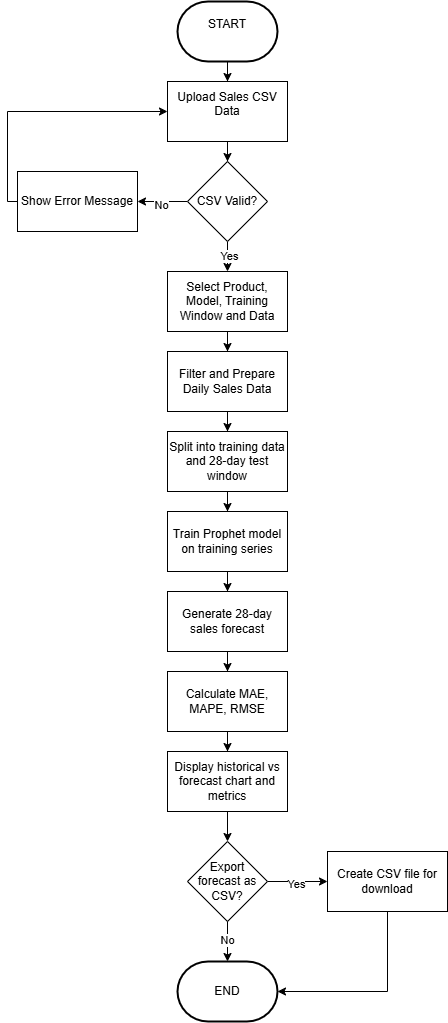

The diagram above was exported from draw.io. Its source (the exported page's mxGraphModel, read from the mxfile embedded in the PNG):
<mxGraphModel dx="2026" dy="1123" grid="1" gridSize="10" guides="1" tooltips="1" connect="1" arrows="1" fold="1" page="1" pageScale="1" pageWidth="827" pageHeight="1169" math="0" shadow="0">
  <root>
    <mxCell id="0" />
    <mxCell id="1" parent="0" />
    <mxCell id="qRcN4AmEKqppV6U8pxUq-5" edge="1" parent="1" source="qRcN4AmEKqppV6U8pxUq-3" style="edgeStyle=orthogonalEdgeStyle;rounded=0;orthogonalLoop=1;jettySize=auto;html=1;" target="qRcN4AmEKqppV6U8pxUq-4" value="">
      <mxGeometry relative="1" as="geometry" />
    </mxCell>
    <mxCell id="qRcN4AmEKqppV6U8pxUq-3" parent="1" style="strokeWidth=2;html=1;shape=mxgraph.flowchart.terminator;whiteSpace=wrap;" value="START&lt;div&gt;&lt;br&gt;&lt;/div&gt;" vertex="1">
      <mxGeometry height="60" width="100" x="330" y="60" as="geometry" />
    </mxCell>
    <mxCell id="qRcN4AmEKqppV6U8pxUq-8" edge="1" parent="1" source="qRcN4AmEKqppV6U8pxUq-4" style="edgeStyle=orthogonalEdgeStyle;rounded=0;orthogonalLoop=1;jettySize=auto;html=1;" target="qRcN4AmEKqppV6U8pxUq-7" value="">
      <mxGeometry relative="1" as="geometry" />
    </mxCell>
    <mxCell id="qRcN4AmEKqppV6U8pxUq-4" parent="1" style="rounded=0;whiteSpace=wrap;html=1;" value="Upload Sales CSV Data&lt;div&gt;&lt;br&gt;&lt;/div&gt;" vertex="1">
      <mxGeometry height="60" width="120" x="320" y="140" as="geometry" />
    </mxCell>
    <mxCell id="qRcN4AmEKqppV6U8pxUq-10" edge="1" parent="1" source="qRcN4AmEKqppV6U8pxUq-7" style="edgeStyle=orthogonalEdgeStyle;rounded=0;orthogonalLoop=1;jettySize=auto;html=1;" target="qRcN4AmEKqppV6U8pxUq-9" value="">
      <mxGeometry relative="1" as="geometry" />
    </mxCell>
    <mxCell id="qRcN4AmEKqppV6U8pxUq-11" connectable="0" parent="qRcN4AmEKqppV6U8pxUq-10" style="edgeLabel;html=1;align=center;verticalAlign=middle;resizable=0;points=[];" value="No" vertex="1">
      <mxGeometry relative="1" x="0.1" y="3" as="geometry">
        <mxPoint as="offset" />
      </mxGeometry>
    </mxCell>
    <mxCell id="qRcN4AmEKqppV6U8pxUq-14" edge="1" parent="1" source="qRcN4AmEKqppV6U8pxUq-7" style="edgeStyle=orthogonalEdgeStyle;rounded=0;orthogonalLoop=1;jettySize=auto;html=1;" target="qRcN4AmEKqppV6U8pxUq-13" value="">
      <mxGeometry relative="1" as="geometry" />
    </mxCell>
    <mxCell id="qRcN4AmEKqppV6U8pxUq-15" connectable="0" parent="qRcN4AmEKqppV6U8pxUq-14" style="edgeLabel;html=1;align=center;verticalAlign=middle;resizable=0;points=[];" value="Yes" vertex="1">
      <mxGeometry relative="1" x="-0.44" y="1" as="geometry">
        <mxPoint as="offset" />
      </mxGeometry>
    </mxCell>
    <mxCell id="qRcN4AmEKqppV6U8pxUq-7" parent="1" style="rhombus;whiteSpace=wrap;html=1;rounded=0;" value="CSV Valid?" vertex="1">
      <mxGeometry height="80" width="80" x="340" y="220" as="geometry" />
    </mxCell>
    <mxCell id="qRcN4AmEKqppV6U8pxUq-12" edge="1" parent="1" source="qRcN4AmEKqppV6U8pxUq-9" style="edgeStyle=orthogonalEdgeStyle;rounded=0;orthogonalLoop=1;jettySize=auto;html=1;entryX=0;entryY=0.5;entryDx=0;entryDy=0;" target="qRcN4AmEKqppV6U8pxUq-4">
      <mxGeometry relative="1" as="geometry">
        <Array as="points">
          <mxPoint x="160" y="170" />
        </Array>
      </mxGeometry>
    </mxCell>
    <mxCell id="qRcN4AmEKqppV6U8pxUq-9" parent="1" style="whiteSpace=wrap;html=1;rounded=0;" value="Show Error Message" vertex="1">
      <mxGeometry height="60" width="120" x="170" y="230" as="geometry" />
    </mxCell>
    <mxCell id="qRcN4AmEKqppV6U8pxUq-17" edge="1" parent="1" source="qRcN4AmEKqppV6U8pxUq-13" style="edgeStyle=orthogonalEdgeStyle;rounded=0;orthogonalLoop=1;jettySize=auto;html=1;" target="qRcN4AmEKqppV6U8pxUq-16" value="">
      <mxGeometry relative="1" as="geometry" />
    </mxCell>
    <mxCell id="qRcN4AmEKqppV6U8pxUq-13" parent="1" style="rounded=0;whiteSpace=wrap;html=1;" value="Select Product, Model, Training Window and Data" vertex="1">
      <mxGeometry height="60" width="120" x="320" y="330" as="geometry" />
    </mxCell>
    <mxCell id="qRcN4AmEKqppV6U8pxUq-19" edge="1" parent="1" source="qRcN4AmEKqppV6U8pxUq-16" style="edgeStyle=orthogonalEdgeStyle;rounded=0;orthogonalLoop=1;jettySize=auto;html=1;" target="qRcN4AmEKqppV6U8pxUq-18" value="">
      <mxGeometry relative="1" as="geometry" />
    </mxCell>
    <mxCell id="qRcN4AmEKqppV6U8pxUq-16" parent="1" style="rounded=0;whiteSpace=wrap;html=1;" value="Filter and Prepare Daily Sales Data" vertex="1">
      <mxGeometry height="60" width="120" x="320" y="410" as="geometry" />
    </mxCell>
    <mxCell id="qRcN4AmEKqppV6U8pxUq-22" edge="1" parent="1" source="qRcN4AmEKqppV6U8pxUq-18" style="edgeStyle=orthogonalEdgeStyle;rounded=0;orthogonalLoop=1;jettySize=auto;html=1;" value="">
      <mxGeometry relative="1" as="geometry">
        <mxPoint x="380" y="570" as="targetPoint" />
      </mxGeometry>
    </mxCell>
    <mxCell id="qRcN4AmEKqppV6U8pxUq-18" parent="1" style="rounded=0;whiteSpace=wrap;html=1;" value="&lt;div&gt;Split into training data and 28-day test window&lt;/div&gt;" vertex="1">
      <mxGeometry height="60" width="120" x="320" y="490" as="geometry" />
    </mxCell>
    <mxCell id="qRcN4AmEKqppV6U8pxUq-26" edge="1" parent="1" source="qRcN4AmEKqppV6U8pxUq-23" style="edgeStyle=orthogonalEdgeStyle;rounded=0;orthogonalLoop=1;jettySize=auto;html=1;exitX=0.5;exitY=1;exitDx=0;exitDy=0;" target="qRcN4AmEKqppV6U8pxUq-24">
      <mxGeometry relative="1" as="geometry" />
    </mxCell>
    <mxCell id="qRcN4AmEKqppV6U8pxUq-23" parent="1" style="rounded=0;whiteSpace=wrap;html=1;" value="Train Prophet model on training series" vertex="1">
      <mxGeometry height="60" width="120" x="320" y="570" as="geometry" />
    </mxCell>
    <mxCell id="qRcN4AmEKqppV6U8pxUq-28" edge="1" parent="1" source="qRcN4AmEKqppV6U8pxUq-24" style="edgeStyle=orthogonalEdgeStyle;rounded=0;orthogonalLoop=1;jettySize=auto;html=1;" target="qRcN4AmEKqppV6U8pxUq-27" value="">
      <mxGeometry relative="1" as="geometry" />
    </mxCell>
    <mxCell id="qRcN4AmEKqppV6U8pxUq-24" parent="1" style="rounded=0;whiteSpace=wrap;html=1;" value="&lt;div&gt;Generate 28-day sales forecast&lt;/div&gt;" vertex="1">
      <mxGeometry height="60" width="120" x="320" y="650" as="geometry" />
    </mxCell>
    <mxCell id="qRcN4AmEKqppV6U8pxUq-30" edge="1" parent="1" source="qRcN4AmEKqppV6U8pxUq-27" style="edgeStyle=orthogonalEdgeStyle;rounded=0;orthogonalLoop=1;jettySize=auto;html=1;" target="qRcN4AmEKqppV6U8pxUq-29" value="">
      <mxGeometry relative="1" as="geometry" />
    </mxCell>
    <mxCell id="qRcN4AmEKqppV6U8pxUq-27" parent="1" style="whiteSpace=wrap;html=1;rounded=0;" value="Calculate MAE, MAPE, RMSE" vertex="1">
      <mxGeometry height="60" width="120" x="320" y="730" as="geometry" />
    </mxCell>
    <mxCell id="qRcN4AmEKqppV6U8pxUq-32" edge="1" parent="1" source="qRcN4AmEKqppV6U8pxUq-29" style="edgeStyle=orthogonalEdgeStyle;rounded=0;orthogonalLoop=1;jettySize=auto;html=1;" target="qRcN4AmEKqppV6U8pxUq-31" value="">
      <mxGeometry relative="1" as="geometry" />
    </mxCell>
    <mxCell id="qRcN4AmEKqppV6U8pxUq-29" parent="1" style="whiteSpace=wrap;html=1;rounded=0;" value="Display historical vs forecast chart and metrics" vertex="1">
      <mxGeometry height="60" width="120" x="320" y="810" as="geometry" />
    </mxCell>
    <mxCell id="qRcN4AmEKqppV6U8pxUq-34" edge="1" parent="1" source="qRcN4AmEKqppV6U8pxUq-31" style="edgeStyle=orthogonalEdgeStyle;rounded=0;orthogonalLoop=1;jettySize=auto;html=1;" target="qRcN4AmEKqppV6U8pxUq-33" value="">
      <mxGeometry relative="1" as="geometry" />
    </mxCell>
    <mxCell id="qRcN4AmEKqppV6U8pxUq-35" connectable="0" parent="qRcN4AmEKqppV6U8pxUq-34" style="edgeLabel;html=1;align=center;verticalAlign=middle;resizable=0;points=[];" value="Yes" vertex="1">
      <mxGeometry relative="1" x="-0.0333" y="-2" as="geometry">
        <mxPoint as="offset" />
      </mxGeometry>
    </mxCell>
    <mxCell id="qRcN4AmEKqppV6U8pxUq-31" parent="1" style="rhombus;whiteSpace=wrap;html=1;rounded=0;" value="Export forecast as CSV?" vertex="1">
      <mxGeometry height="80" width="80" x="340" y="900" as="geometry" />
    </mxCell>
    <mxCell id="qRcN4AmEKqppV6U8pxUq-33" parent="1" style="whiteSpace=wrap;html=1;rounded=0;" value="Create CSV file for download" vertex="1">
      <mxGeometry height="60" width="120" x="480" y="910" as="geometry" />
    </mxCell>
    <mxCell id="qRcN4AmEKqppV6U8pxUq-36" parent="1" style="strokeWidth=2;html=1;shape=mxgraph.flowchart.terminator;whiteSpace=wrap;" value="&lt;div&gt;END&lt;/div&gt;" vertex="1">
      <mxGeometry height="60" width="100" x="330" y="1020" as="geometry" />
    </mxCell>
    <mxCell id="qRcN4AmEKqppV6U8pxUq-37" edge="1" parent="1" source="qRcN4AmEKqppV6U8pxUq-33" style="edgeStyle=orthogonalEdgeStyle;rounded=0;orthogonalLoop=1;jettySize=auto;html=1;exitX=0.5;exitY=1;exitDx=0;exitDy=0;entryX=1;entryY=0.5;entryDx=0;entryDy=0;entryPerimeter=0;" target="qRcN4AmEKqppV6U8pxUq-36">
      <mxGeometry relative="1" as="geometry" />
    </mxCell>
    <mxCell id="qRcN4AmEKqppV6U8pxUq-38" edge="1" parent="1" source="qRcN4AmEKqppV6U8pxUq-31" style="edgeStyle=orthogonalEdgeStyle;rounded=0;orthogonalLoop=1;jettySize=auto;html=1;exitX=0.5;exitY=1;exitDx=0;exitDy=0;entryX=0.5;entryY=0;entryDx=0;entryDy=0;entryPerimeter=0;" target="qRcN4AmEKqppV6U8pxUq-36">
      <mxGeometry relative="1" as="geometry" />
    </mxCell>
    <mxCell id="qRcN4AmEKqppV6U8pxUq-39" connectable="0" parent="qRcN4AmEKqppV6U8pxUq-38" style="edgeLabel;html=1;align=center;verticalAlign=middle;resizable=0;points=[];" value="No" vertex="1">
      <mxGeometry relative="1" x="-0.1" y="-1" as="geometry">
        <mxPoint as="offset" />
      </mxGeometry>
    </mxCell>
  </root>
</mxGraphModel>